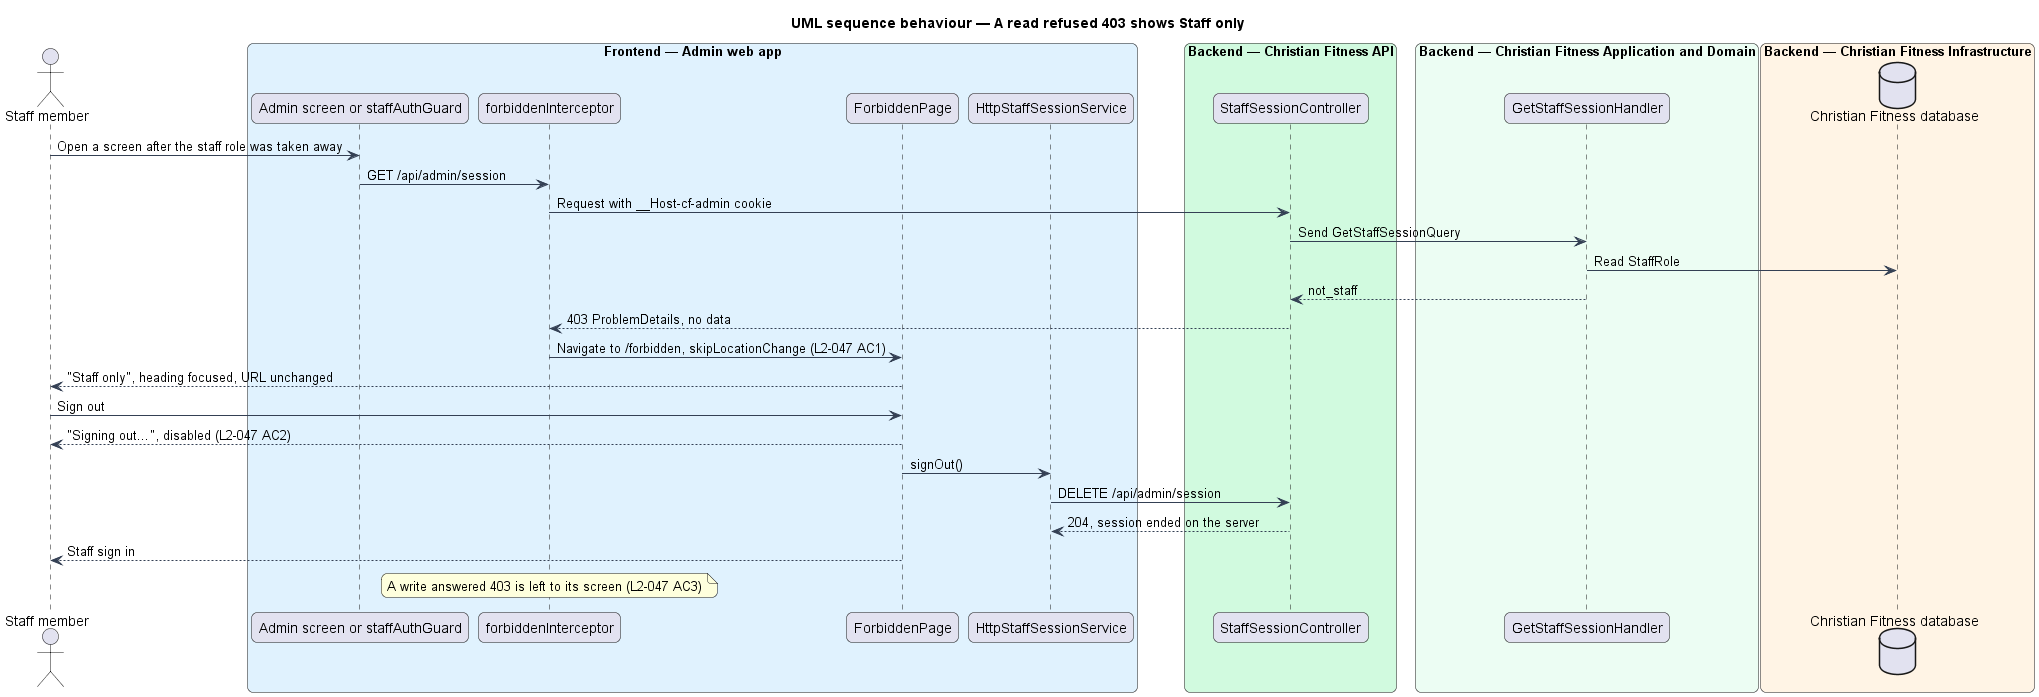

The diagram above was rendered by PlantUML. Its source (embedded in the PNG):
@startuml
title UML sequence behaviour — A read refused 403 shows Staff only
skinparam backgroundColor #FFFFFF
skinparam shadowing false
skinparam roundcorner 12
skinparam defaultFontName Arial
skinparam ArrowColor #344054
skinparam rectangle {
  BorderColor #344054
  FontColor #101828
}
skinparam package {
  BorderColor #667085
  FontColor #101828
  BackgroundColor #F9FAFB
}
actor "Staff member" as actor
box "Frontend — Admin web app" #E0F2FE
  participant "Admin screen or staffAuthGuard" as screen
  participant "forbiddenInterceptor" as icpt
  participant "ForbiddenPage" as forbidden
  participant "HttpStaffSessionService" as client
end box
box "Backend — Christian Fitness API" #D1FADF
  participant "StaffSessionController" as ctrl
end box
box "Backend — Christian Fitness Application and Domain" #ECFDF3
  participant "GetStaffSessionHandler" as handler
end box
box "Backend — Christian Fitness Infrastructure" #FFF4E5
  database "Christian Fitness database" as db
end box
actor -> screen : Open a screen after the staff role was taken away
screen -> icpt : GET /api/admin/session
icpt -> ctrl : Request with __Host-cf-admin cookie
ctrl -> handler : Send GetStaffSessionQuery
handler -> db : Read StaffRole
handler --> ctrl : not_staff
ctrl --> icpt : 403 ProblemDetails, no data
icpt -> forbidden : Navigate to /forbidden, skipLocationChange (L2-047 AC1)
forbidden --> actor : "Staff only", heading focused, URL unchanged
actor -> forbidden : Sign out
forbidden --> actor : "Signing out…", disabled (L2-047 AC2)
forbidden -> client : signOut()
client -> ctrl : DELETE /api/admin/session
ctrl --> client : 204, session ended on the server
forbidden --> actor : Staff sign in
note over icpt : A write answered 403 is left to its screen (L2-047 AC3)
@enduml